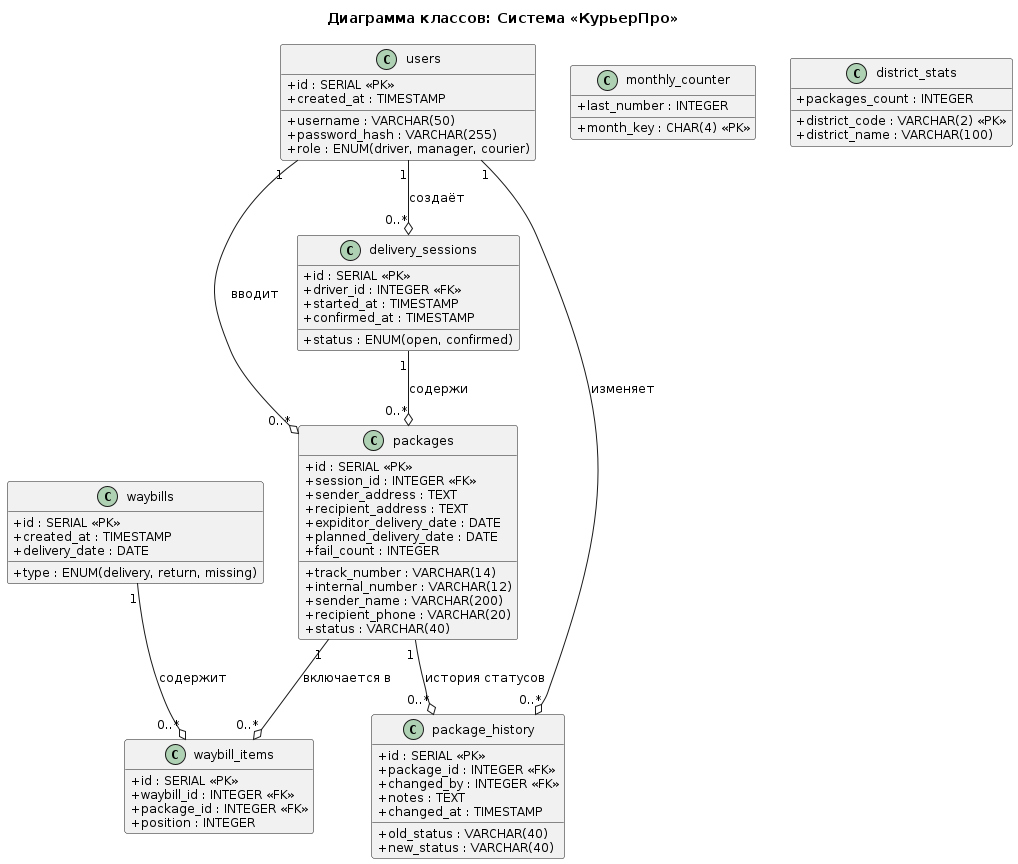

The diagram above was rendered by PlantUML. Its source (embedded in the PNG):
@startuml
skinparam defaultFontSize 12
skinparam classAttributeIconSize 0
hide empty methods
title Диаграмма классов: Система «КурьерПро»

class users {
  +id : SERIAL <<PK>>
  +username : VARCHAR(50)
  +password_hash : VARCHAR(255)
  +role : ENUM(driver, manager, courier)
  +created_at : TIMESTAMP
}

class delivery_sessions {
  +id : SERIAL <<PK>>
  +driver_id : INTEGER <<FK>>
  +started_at : TIMESTAMP
  +confirmed_at : TIMESTAMP
  +status : ENUM(open, confirmed)
}

class packages {
  +id : SERIAL <<PK>>
  +track_number : VARCHAR(14)
  +internal_number : VARCHAR(12)
  +session_id : INTEGER <<FK>>
  +sender_name : VARCHAR(200)
  +sender_address : TEXT
  +recipient_phone : VARCHAR(20)
  +recipient_address : TEXT
  +status : VARCHAR(40)
  +expiditor_delivery_date : DATE
  +planned_delivery_date : DATE
  +fail_count : INTEGER
}

class waybills {
  +id : SERIAL <<PK>>
  +type : ENUM(delivery, return, missing)
  +created_at : TIMESTAMP
  +delivery_date : DATE
}

class waybill_items {
  +id : SERIAL <<PK>>
  +waybill_id : INTEGER <<FK>>
  +package_id : INTEGER <<FK>>
  +position : INTEGER
}

class package_history {
  +id : SERIAL <<PK>>
  +package_id : INTEGER <<FK>>
  +old_status : VARCHAR(40)
  +new_status : VARCHAR(40)
  +changed_by : INTEGER <<FK>>
  +notes : TEXT
  +changed_at : TIMESTAMP
}

class monthly_counter {
  +month_key : CHAR(4) <<PK>>
  +last_number : INTEGER
}

class district_stats {
  +district_code : VARCHAR(2) <<PK>>
  +district_name : VARCHAR(100)
  +packages_count : INTEGER
}

users "1" --o "0..*" delivery_sessions : создаёт
users "1" --o "0..*" packages : вводит
delivery_sessions "1" --o "0..*" packages : содержи
packages "1" --o "0..*" waybill_items : включается в
waybills "1" --o "0..*" waybill_items : содержит
packages "1" --o "0..*" package_history : история статусов
users "1" --o "0..*" package_history : изменяет
@enduml